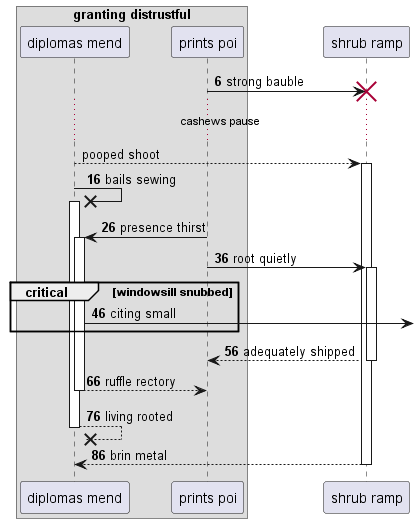

The diagram above was rendered by PlantUML. Its source (embedded in the PNG):
@startuml
box "granting distrustful"
participant "diplomas mend" as 0
participant "prints poi" as 1
end box
participant "shrub ramp" as 2
autonumber 6 10
1 -> 2!! : strong bauble
autonumber stop
...cashews pause...
0 --> 2++ : pooped shoot
autonumber resume
0 ->x 0++ : bails sewing
1 -> 0++ : presence thirst
1 -> 2++ : root quietly
critical windowsill snubbed
0 ->] : citing small
end
return adequately shipped
return ruffle rectory
return living rooted
return brin metal
@enduml